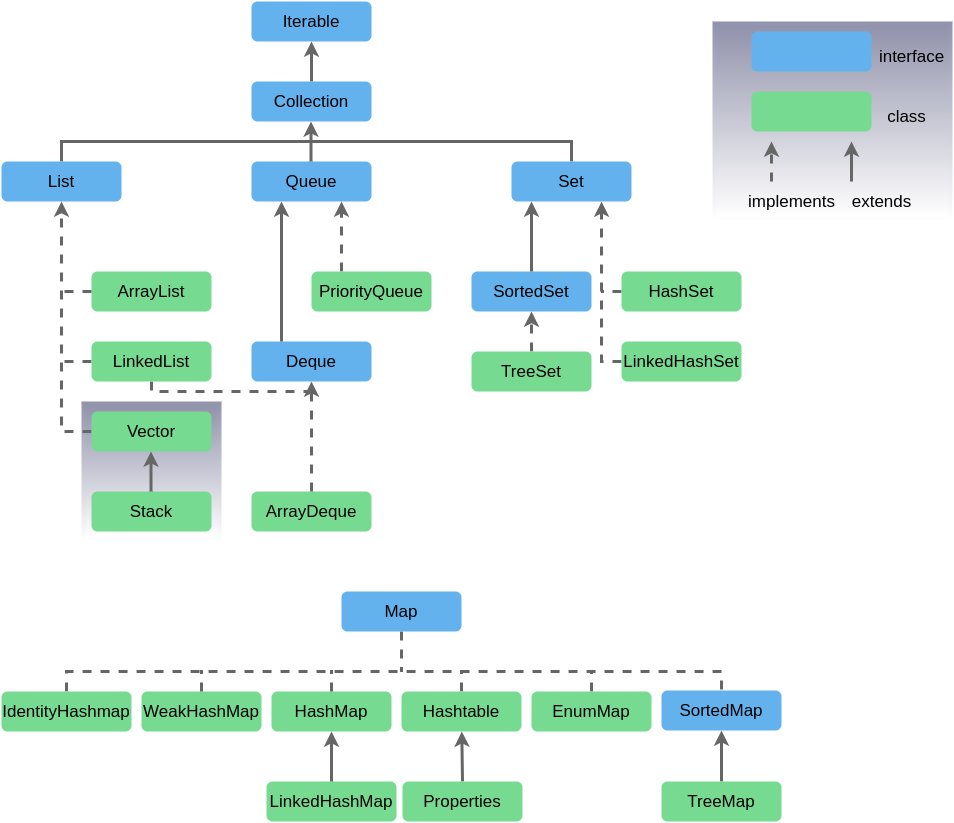

The diagram above was exported from draw.io. Its source (the exported page's mxGraphModel, read from the mxfile embedded in the PNG):
<mxGraphModel dx="821" dy="965" grid="1" gridSize="10" guides="1" tooltips="1" connect="1" arrows="1" fold="1" page="1" pageScale="1" pageWidth="1169" pageHeight="827" math="0" shadow="0">
  <root>
    <mxCell id="45l8Wb5Owvbzg6grY4Kr-0" />
    <mxCell id="45l8Wb5Owvbzg6grY4Kr-1" parent="45l8Wb5Owvbzg6grY4Kr-0" />
    <mxCell id="45l8Wb5Owvbzg6grY4Kr-35" value="" style="shape=ext;double=1;rounded=0;whiteSpace=wrap;html=1;fontSize=17;strokeColor=none;strokeWidth=3;fillColor=#9192ab;glass=0;sketch=0;shadow=0;gradientColor=#ffffff;gradientDirection=south;" vertex="1" parent="45l8Wb5Owvbzg6grY4Kr-1">
      <mxGeometry x="90" y="490" width="140" height="140" as="geometry" />
    </mxCell>
    <mxCell id="45l8Wb5Owvbzg6grY4Kr-4" style="edgeStyle=orthogonalEdgeStyle;rounded=0;orthogonalLoop=1;jettySize=auto;html=1;exitX=0.5;exitY=0;exitDx=0;exitDy=0;entryX=0.5;entryY=1;entryDx=0;entryDy=0;fontSize=17;startArrow=none;startFill=0;strokeColor=#666666;strokeWidth=3;" edge="1" parent="45l8Wb5Owvbzg6grY4Kr-1" source="45l8Wb5Owvbzg6grY4Kr-3" target="45l8Wb5Owvbzg6grY4Kr-2">
      <mxGeometry relative="1" as="geometry" />
    </mxCell>
    <mxCell id="45l8Wb5Owvbzg6grY4Kr-2" value="Iterable" style="rounded=1;whiteSpace=wrap;html=1;fontSize=17;strokeColor=none;strokeWidth=3;fillColor=#63B2EE;" vertex="1" parent="45l8Wb5Owvbzg6grY4Kr-1">
      <mxGeometry x="260" y="90" width="120" height="40" as="geometry" />
    </mxCell>
    <mxCell id="45l8Wb5Owvbzg6grY4Kr-3" value="Collection" style="rounded=1;whiteSpace=wrap;html=1;fontSize=17;strokeColor=none;strokeWidth=3;fillColor=#63B2EE;" vertex="1" parent="45l8Wb5Owvbzg6grY4Kr-1">
      <mxGeometry x="260" y="170" width="120" height="40" as="geometry" />
    </mxCell>
    <mxCell id="45l8Wb5Owvbzg6grY4Kr-5" value="Queue" style="rounded=1;whiteSpace=wrap;html=1;fontSize=17;strokeColor=none;strokeWidth=3;fillColor=#63B2EE;" vertex="1" parent="45l8Wb5Owvbzg6grY4Kr-1">
      <mxGeometry x="260" y="250" width="120" height="40" as="geometry" />
    </mxCell>
    <mxCell id="45l8Wb5Owvbzg6grY4Kr-9" style="edgeStyle=orthogonalEdgeStyle;rounded=0;orthogonalLoop=1;jettySize=auto;html=1;exitX=0.5;exitY=0;exitDx=0;exitDy=0;entryX=0.5;entryY=0;entryDx=0;entryDy=0;fontSize=17;startArrow=none;startFill=0;strokeColor=#666666;strokeWidth=3;endArrow=none;endFill=0;" edge="1" parent="45l8Wb5Owvbzg6grY4Kr-1" source="45l8Wb5Owvbzg6grY4Kr-6" target="45l8Wb5Owvbzg6grY4Kr-7">
      <mxGeometry relative="1" as="geometry" />
    </mxCell>
    <mxCell id="45l8Wb5Owvbzg6grY4Kr-6" value="List" style="rounded=1;whiteSpace=wrap;html=1;fontSize=17;strokeColor=none;strokeWidth=3;fillColor=#63B2EE;" vertex="1" parent="45l8Wb5Owvbzg6grY4Kr-1">
      <mxGeometry x="10" y="250" width="120" height="40" as="geometry" />
    </mxCell>
    <mxCell id="45l8Wb5Owvbzg6grY4Kr-7" value="Set" style="rounded=1;whiteSpace=wrap;html=1;fontSize=17;strokeColor=none;strokeWidth=3;fillColor=#63B2EE;" vertex="1" parent="45l8Wb5Owvbzg6grY4Kr-1">
      <mxGeometry x="520" y="250" width="120" height="40" as="geometry" />
    </mxCell>
    <mxCell id="45l8Wb5Owvbzg6grY4Kr-8" style="edgeStyle=orthogonalEdgeStyle;rounded=0;orthogonalLoop=1;jettySize=auto;html=1;exitX=0.5;exitY=0;exitDx=0;exitDy=0;entryX=0.5;entryY=1;entryDx=0;entryDy=0;fontSize=17;startArrow=none;startFill=0;strokeColor=#666666;strokeWidth=3;" edge="1" parent="45l8Wb5Owvbzg6grY4Kr-1">
      <mxGeometry relative="1" as="geometry">
        <mxPoint x="319.5" y="250" as="sourcePoint" />
        <mxPoint x="319.5" y="210" as="targetPoint" />
      </mxGeometry>
    </mxCell>
    <mxCell id="45l8Wb5Owvbzg6grY4Kr-15" style="edgeStyle=none;rounded=0;orthogonalLoop=1;jettySize=auto;html=1;exitX=0;exitY=0.5;exitDx=0;exitDy=0;fontSize=17;startArrow=none;startFill=0;strokeColor=#666666;strokeWidth=3;endArrow=none;endFill=0;dashed=1;" edge="1" parent="45l8Wb5Owvbzg6grY4Kr-1" source="45l8Wb5Owvbzg6grY4Kr-11">
      <mxGeometry relative="1" as="geometry">
        <mxPoint x="70" y="380" as="targetPoint" />
      </mxGeometry>
    </mxCell>
    <mxCell id="45l8Wb5Owvbzg6grY4Kr-11" value="ArrayList" style="rounded=1;whiteSpace=wrap;html=1;fontSize=17;strokeColor=none;strokeWidth=3;fillColor=#76da91;" vertex="1" parent="45l8Wb5Owvbzg6grY4Kr-1">
      <mxGeometry x="100" y="360" width="120" height="40" as="geometry" />
    </mxCell>
    <mxCell id="45l8Wb5Owvbzg6grY4Kr-16" style="edgeStyle=none;rounded=0;orthogonalLoop=1;jettySize=auto;html=1;exitX=0;exitY=0.5;exitDx=0;exitDy=0;fontSize=17;startArrow=none;startFill=0;strokeColor=#666666;strokeWidth=3;endArrow=none;endFill=0;dashed=1;" edge="1" parent="45l8Wb5Owvbzg6grY4Kr-1" source="45l8Wb5Owvbzg6grY4Kr-12">
      <mxGeometry relative="1" as="geometry">
        <mxPoint x="70" y="450" as="targetPoint" />
      </mxGeometry>
    </mxCell>
    <mxCell id="45l8Wb5Owvbzg6grY4Kr-25" style="edgeStyle=orthogonalEdgeStyle;rounded=0;orthogonalLoop=1;jettySize=auto;html=1;exitX=0.5;exitY=1;exitDx=0;exitDy=0;dashed=1;fontSize=17;startArrow=none;startFill=0;endArrow=none;endFill=0;strokeColor=#666666;strokeWidth=3;" edge="1" parent="45l8Wb5Owvbzg6grY4Kr-1" source="45l8Wb5Owvbzg6grY4Kr-12">
      <mxGeometry relative="1" as="geometry">
        <mxPoint x="320" y="490" as="targetPoint" />
        <Array as="points">
          <mxPoint x="160" y="480" />
          <mxPoint x="320" y="480" />
        </Array>
      </mxGeometry>
    </mxCell>
    <mxCell id="45l8Wb5Owvbzg6grY4Kr-12" value="LinkedList" style="rounded=1;whiteSpace=wrap;html=1;fontSize=17;strokeColor=none;strokeWidth=3;fillColor=#76da91;" vertex="1" parent="45l8Wb5Owvbzg6grY4Kr-1">
      <mxGeometry x="100" y="430" width="120" height="40" as="geometry" />
    </mxCell>
    <mxCell id="45l8Wb5Owvbzg6grY4Kr-14" style="edgeStyle=orthogonalEdgeStyle;rounded=0;orthogonalLoop=1;jettySize=auto;html=1;exitX=0;exitY=0.5;exitDx=0;exitDy=0;fontSize=17;startArrow=none;startFill=0;strokeColor=#666666;strokeWidth=3;dashed=1;entryX=0.5;entryY=1;entryDx=0;entryDy=0;" edge="1" parent="45l8Wb5Owvbzg6grY4Kr-1" source="45l8Wb5Owvbzg6grY4Kr-13" target="45l8Wb5Owvbzg6grY4Kr-6">
      <mxGeometry relative="1" as="geometry">
        <mxPoint x="60" y="290" as="targetPoint" />
      </mxGeometry>
    </mxCell>
    <mxCell id="45l8Wb5Owvbzg6grY4Kr-13" value="Vector" style="rounded=1;whiteSpace=wrap;html=1;fontSize=17;strokeColor=none;strokeWidth=3;fillColor=#76da91;" vertex="1" parent="45l8Wb5Owvbzg6grY4Kr-1">
      <mxGeometry x="100" y="500" width="120" height="40" as="geometry" />
    </mxCell>
    <mxCell id="45l8Wb5Owvbzg6grY4Kr-17" value="Stack" style="rounded=1;whiteSpace=wrap;html=1;fontSize=17;strokeColor=none;strokeWidth=3;fillColor=#76da91;" vertex="1" parent="45l8Wb5Owvbzg6grY4Kr-1">
      <mxGeometry x="100" y="580" width="120" height="40" as="geometry" />
    </mxCell>
    <mxCell id="45l8Wb5Owvbzg6grY4Kr-18" style="edgeStyle=orthogonalEdgeStyle;rounded=0;orthogonalLoop=1;jettySize=auto;html=1;exitX=0.5;exitY=0;exitDx=0;exitDy=0;entryX=0.5;entryY=1;entryDx=0;entryDy=0;fontSize=17;startArrow=none;startFill=0;strokeColor=#666666;strokeWidth=3;" edge="1" parent="45l8Wb5Owvbzg6grY4Kr-1">
      <mxGeometry relative="1" as="geometry">
        <mxPoint x="159.5" y="580" as="sourcePoint" />
        <mxPoint x="159.5" y="540" as="targetPoint" />
      </mxGeometry>
    </mxCell>
    <mxCell id="45l8Wb5Owvbzg6grY4Kr-22" style="edgeStyle=none;rounded=0;orthogonalLoop=1;jettySize=auto;html=1;exitX=0.25;exitY=0;exitDx=0;exitDy=0;entryX=0.75;entryY=1;entryDx=0;entryDy=0;dashed=1;fontSize=17;startArrow=none;startFill=0;endArrow=classic;endFill=1;strokeColor=#666666;strokeWidth=3;" edge="1" parent="45l8Wb5Owvbzg6grY4Kr-1" source="45l8Wb5Owvbzg6grY4Kr-19" target="45l8Wb5Owvbzg6grY4Kr-5">
      <mxGeometry relative="1" as="geometry" />
    </mxCell>
    <mxCell id="45l8Wb5Owvbzg6grY4Kr-19" value="PriorityQueue" style="rounded=1;whiteSpace=wrap;html=1;fontSize=17;strokeColor=none;strokeWidth=3;fillColor=#76da91;" vertex="1" parent="45l8Wb5Owvbzg6grY4Kr-1">
      <mxGeometry x="320" y="360" width="120" height="40" as="geometry" />
    </mxCell>
    <mxCell id="45l8Wb5Owvbzg6grY4Kr-20" value="Deque" style="rounded=1;whiteSpace=wrap;html=1;fontSize=17;strokeColor=none;strokeWidth=3;fillColor=#63B2EE;" vertex="1" parent="45l8Wb5Owvbzg6grY4Kr-1">
      <mxGeometry x="260" y="430" width="120" height="40" as="geometry" />
    </mxCell>
    <mxCell id="45l8Wb5Owvbzg6grY4Kr-21" value="ArrayDeque" style="rounded=1;whiteSpace=wrap;html=1;fontSize=17;strokeColor=none;strokeWidth=3;fillColor=#76da91;" vertex="1" parent="45l8Wb5Owvbzg6grY4Kr-1">
      <mxGeometry x="260" y="580" width="120" height="40" as="geometry" />
    </mxCell>
    <mxCell id="45l8Wb5Owvbzg6grY4Kr-23" style="edgeStyle=orthogonalEdgeStyle;rounded=0;orthogonalLoop=1;jettySize=auto;html=1;exitX=0.25;exitY=0;exitDx=0;exitDy=0;entryX=0.25;entryY=1;entryDx=0;entryDy=0;fontSize=17;startArrow=none;startFill=0;strokeColor=#666666;strokeWidth=3;" edge="1" parent="45l8Wb5Owvbzg6grY4Kr-1" source="45l8Wb5Owvbzg6grY4Kr-20" target="45l8Wb5Owvbzg6grY4Kr-5">
      <mxGeometry relative="1" as="geometry">
        <mxPoint x="330" y="180" as="sourcePoint" />
        <mxPoint x="330" y="140" as="targetPoint" />
      </mxGeometry>
    </mxCell>
    <mxCell id="45l8Wb5Owvbzg6grY4Kr-24" style="edgeStyle=none;rounded=0;orthogonalLoop=1;jettySize=auto;html=1;exitX=0.5;exitY=0;exitDx=0;exitDy=0;entryX=0.5;entryY=1;entryDx=0;entryDy=0;dashed=1;fontSize=17;startArrow=none;startFill=0;endArrow=classic;endFill=1;strokeColor=#666666;strokeWidth=3;" edge="1" parent="45l8Wb5Owvbzg6grY4Kr-1" source="45l8Wb5Owvbzg6grY4Kr-21" target="45l8Wb5Owvbzg6grY4Kr-20">
      <mxGeometry relative="1" as="geometry">
        <mxPoint x="360" y="370" as="sourcePoint" />
        <mxPoint x="360" y="300" as="targetPoint" />
      </mxGeometry>
    </mxCell>
    <mxCell id="45l8Wb5Owvbzg6grY4Kr-28" style="edgeStyle=orthogonalEdgeStyle;rounded=0;orthogonalLoop=1;jettySize=auto;html=1;exitX=0;exitY=0.5;exitDx=0;exitDy=0;entryX=0.75;entryY=1;entryDx=0;entryDy=0;dashed=1;fontSize=17;startArrow=none;startFill=0;endArrow=classic;endFill=1;strokeColor=#666666;strokeWidth=3;" edge="1" parent="45l8Wb5Owvbzg6grY4Kr-1" source="45l8Wb5Owvbzg6grY4Kr-27" target="45l8Wb5Owvbzg6grY4Kr-7">
      <mxGeometry relative="1" as="geometry">
        <Array as="points">
          <mxPoint x="610" y="450" />
          <mxPoint x="610" y="290" />
        </Array>
      </mxGeometry>
    </mxCell>
    <mxCell id="45l8Wb5Owvbzg6grY4Kr-29" style="edgeStyle=none;rounded=0;orthogonalLoop=1;jettySize=auto;html=1;exitX=0;exitY=0.5;exitDx=0;exitDy=0;dashed=1;fontSize=17;startArrow=none;startFill=0;endArrow=none;endFill=0;strokeColor=#666666;strokeWidth=3;" edge="1" parent="45l8Wb5Owvbzg6grY4Kr-1" source="45l8Wb5Owvbzg6grY4Kr-26">
      <mxGeometry relative="1" as="geometry">
        <mxPoint x="610" y="380" as="targetPoint" />
      </mxGeometry>
    </mxCell>
    <mxCell id="45l8Wb5Owvbzg6grY4Kr-26" value="HashSet" style="rounded=1;whiteSpace=wrap;html=1;fontSize=17;strokeColor=none;strokeWidth=3;fillColor=#76da91;" vertex="1" parent="45l8Wb5Owvbzg6grY4Kr-1">
      <mxGeometry x="630" y="360" width="120" height="40" as="geometry" />
    </mxCell>
    <mxCell id="45l8Wb5Owvbzg6grY4Kr-27" value="LinkedHashSet" style="rounded=1;whiteSpace=wrap;html=1;fontSize=17;strokeColor=none;strokeWidth=3;fillColor=#76da91;" vertex="1" parent="45l8Wb5Owvbzg6grY4Kr-1">
      <mxGeometry x="630" y="430" width="120" height="40" as="geometry" />
    </mxCell>
    <mxCell id="45l8Wb5Owvbzg6grY4Kr-31" style="edgeStyle=none;rounded=0;orthogonalLoop=1;jettySize=auto;html=1;exitX=0.5;exitY=0;exitDx=0;exitDy=0;fontSize=17;startArrow=none;startFill=0;endArrow=classic;endFill=1;strokeColor=#666666;strokeWidth=3;" edge="1" parent="45l8Wb5Owvbzg6grY4Kr-1" source="45l8Wb5Owvbzg6grY4Kr-30">
      <mxGeometry relative="1" as="geometry">
        <mxPoint x="540" y="290" as="targetPoint" />
      </mxGeometry>
    </mxCell>
    <mxCell id="45l8Wb5Owvbzg6grY4Kr-30" value="SortedSet" style="rounded=1;whiteSpace=wrap;html=1;fontSize=17;strokeColor=none;strokeWidth=3;fillColor=#63B2EE;" vertex="1" parent="45l8Wb5Owvbzg6grY4Kr-1">
      <mxGeometry x="480" y="360" width="120" height="40" as="geometry" />
    </mxCell>
    <mxCell id="45l8Wb5Owvbzg6grY4Kr-33" style="edgeStyle=none;rounded=0;orthogonalLoop=1;jettySize=auto;html=1;exitX=0.5;exitY=0;exitDx=0;exitDy=0;fontSize=17;startArrow=none;startFill=0;endArrow=classic;endFill=1;strokeColor=#666666;strokeWidth=3;dashed=1;" edge="1" parent="45l8Wb5Owvbzg6grY4Kr-1" source="45l8Wb5Owvbzg6grY4Kr-32" target="45l8Wb5Owvbzg6grY4Kr-30">
      <mxGeometry relative="1" as="geometry" />
    </mxCell>
    <mxCell id="45l8Wb5Owvbzg6grY4Kr-32" value="TreeSet" style="rounded=1;whiteSpace=wrap;html=1;fontSize=17;strokeColor=none;strokeWidth=3;fillColor=#76da91;" vertex="1" parent="45l8Wb5Owvbzg6grY4Kr-1">
      <mxGeometry x="480" y="440" width="120" height="40" as="geometry" />
    </mxCell>
    <mxCell id="45l8Wb5Owvbzg6grY4Kr-47" value="" style="group" vertex="1" connectable="0" parent="45l8Wb5Owvbzg6grY4Kr-1">
      <mxGeometry x="720" y="110" width="240" height="200" as="geometry" />
    </mxCell>
    <mxCell id="45l8Wb5Owvbzg6grY4Kr-45" value="" style="shape=ext;double=1;rounded=0;whiteSpace=wrap;html=1;fontSize=17;strokeColor=none;strokeWidth=3;fillColor=#9192ab;glass=0;sketch=0;shadow=0;gradientColor=#ffffff;gradientDirection=south;" vertex="1" parent="45l8Wb5Owvbzg6grY4Kr-47">
      <mxGeometry x="1" width="240" height="200" as="geometry" />
    </mxCell>
    <mxCell id="45l8Wb5Owvbzg6grY4Kr-37" value="" style="rounded=1;whiteSpace=wrap;html=1;fontSize=17;strokeColor=none;strokeWidth=3;fillColor=#63B2EE;" vertex="1" parent="45l8Wb5Owvbzg6grY4Kr-47">
      <mxGeometry x="40" y="10" width="120" height="40" as="geometry" />
    </mxCell>
    <mxCell id="45l8Wb5Owvbzg6grY4Kr-38" value="" style="rounded=1;whiteSpace=wrap;html=1;fontSize=17;strokeColor=none;strokeWidth=3;fillColor=#76da91;" vertex="1" parent="45l8Wb5Owvbzg6grY4Kr-47">
      <mxGeometry x="40" y="70" width="120" height="40" as="geometry" />
    </mxCell>
    <mxCell id="45l8Wb5Owvbzg6grY4Kr-39" style="edgeStyle=none;rounded=0;orthogonalLoop=1;jettySize=auto;html=1;exitX=0.5;exitY=0;exitDx=0;exitDy=0;fontSize=17;startArrow=none;startFill=0;endArrow=classic;endFill=1;strokeColor=#666666;strokeWidth=3;dashed=1;" edge="1" parent="45l8Wb5Owvbzg6grY4Kr-47">
      <mxGeometry relative="1" as="geometry">
        <mxPoint x="60" y="160" as="sourcePoint" />
        <mxPoint x="60" y="120" as="targetPoint" />
      </mxGeometry>
    </mxCell>
    <mxCell id="45l8Wb5Owvbzg6grY4Kr-40" style="edgeStyle=none;rounded=0;orthogonalLoop=1;jettySize=auto;html=1;exitX=0.5;exitY=0;exitDx=0;exitDy=0;fontSize=17;startArrow=none;startFill=0;endArrow=classic;endFill=1;strokeColor=#666666;strokeWidth=3;" edge="1" parent="45l8Wb5Owvbzg6grY4Kr-47">
      <mxGeometry relative="1" as="geometry">
        <mxPoint x="140" y="160" as="sourcePoint" />
        <mxPoint x="140" y="120" as="targetPoint" />
      </mxGeometry>
    </mxCell>
    <mxCell id="45l8Wb5Owvbzg6grY4Kr-41" value="interface" style="text;html=1;align=center;verticalAlign=middle;resizable=0;points=[];autosize=1;strokeColor=none;fillColor=none;fontSize=17;" vertex="1" parent="45l8Wb5Owvbzg6grY4Kr-47">
      <mxGeometry x="160" y="20" width="80" height="30" as="geometry" />
    </mxCell>
    <mxCell id="45l8Wb5Owvbzg6grY4Kr-42" value="class" style="text;html=1;align=center;verticalAlign=middle;resizable=0;points=[];autosize=1;strokeColor=none;fillColor=none;fontSize=17;" vertex="1" parent="45l8Wb5Owvbzg6grY4Kr-47">
      <mxGeometry x="170" y="80" width="50" height="30" as="geometry" />
    </mxCell>
    <mxCell id="45l8Wb5Owvbzg6grY4Kr-43" value="implements" style="text;html=1;align=center;verticalAlign=middle;resizable=0;points=[];autosize=1;strokeColor=none;fillColor=none;fontSize=17;" vertex="1" parent="45l8Wb5Owvbzg6grY4Kr-47">
      <mxGeometry x="30" y="165" width="100" height="30" as="geometry" />
    </mxCell>
    <mxCell id="45l8Wb5Owvbzg6grY4Kr-44" value="extends" style="text;html=1;align=center;verticalAlign=middle;resizable=0;points=[];autosize=1;strokeColor=none;fillColor=none;fontSize=17;" vertex="1" parent="45l8Wb5Owvbzg6grY4Kr-47">
      <mxGeometry x="130" y="165" width="80" height="30" as="geometry" />
    </mxCell>
    <mxCell id="45l8Wb5Owvbzg6grY4Kr-71" style="edgeStyle=none;rounded=0;orthogonalLoop=1;jettySize=auto;html=1;exitX=0.5;exitY=1;exitDx=0;exitDy=0;dashed=1;fontSize=17;startArrow=none;startFill=0;endArrow=none;endFill=0;strokeColor=#666666;strokeWidth=3;" edge="1" parent="45l8Wb5Owvbzg6grY4Kr-1" source="45l8Wb5Owvbzg6grY4Kr-57">
      <mxGeometry relative="1" as="geometry">
        <mxPoint x="410" y="760" as="targetPoint" />
      </mxGeometry>
    </mxCell>
    <mxCell id="45l8Wb5Owvbzg6grY4Kr-57" value="Map" style="rounded=1;whiteSpace=wrap;html=1;fontSize=17;strokeColor=none;strokeWidth=3;fillColor=#63B2EE;" vertex="1" parent="45l8Wb5Owvbzg6grY4Kr-1">
      <mxGeometry x="350" y="680" width="120" height="40" as="geometry" />
    </mxCell>
    <mxCell id="45l8Wb5Owvbzg6grY4Kr-67" style="edgeStyle=orthogonalEdgeStyle;rounded=0;orthogonalLoop=1;jettySize=auto;html=1;exitX=0.5;exitY=0;exitDx=0;exitDy=0;entryX=0.5;entryY=0;entryDx=0;entryDy=0;fontSize=17;startArrow=none;startFill=0;endArrow=none;endFill=0;strokeColor=#666666;strokeWidth=3;dashed=1;" edge="1" parent="45l8Wb5Owvbzg6grY4Kr-1" source="45l8Wb5Owvbzg6grY4Kr-58" target="45l8Wb5Owvbzg6grY4Kr-62">
      <mxGeometry relative="1" as="geometry">
        <Array as="points">
          <mxPoint x="75" y="760" />
          <mxPoint x="730" y="760" />
        </Array>
      </mxGeometry>
    </mxCell>
    <mxCell id="45l8Wb5Owvbzg6grY4Kr-58" value="IdentityHashmap" style="rounded=1;whiteSpace=wrap;html=1;fontSize=17;strokeColor=none;strokeWidth=3;fillColor=#76DA91;" vertex="1" parent="45l8Wb5Owvbzg6grY4Kr-1">
      <mxGeometry x="10" y="780" width="130" height="40" as="geometry" />
    </mxCell>
    <mxCell id="45l8Wb5Owvbzg6grY4Kr-68" style="rounded=0;orthogonalLoop=1;jettySize=auto;html=1;exitX=0.5;exitY=0;exitDx=0;exitDy=0;dashed=1;fontSize=17;startArrow=none;startFill=0;endArrow=none;endFill=0;strokeColor=#666666;strokeWidth=3;" edge="1" parent="45l8Wb5Owvbzg6grY4Kr-1" source="45l8Wb5Owvbzg6grY4Kr-59">
      <mxGeometry relative="1" as="geometry">
        <mxPoint x="210" y="759" as="targetPoint" />
      </mxGeometry>
    </mxCell>
    <mxCell id="45l8Wb5Owvbzg6grY4Kr-59" value="WeakHashMap" style="rounded=1;whiteSpace=wrap;html=1;fontSize=17;strokeColor=none;strokeWidth=3;fillColor=#76DA91;" vertex="1" parent="45l8Wb5Owvbzg6grY4Kr-1">
      <mxGeometry x="150" y="780" width="120" height="40" as="geometry" />
    </mxCell>
    <mxCell id="45l8Wb5Owvbzg6grY4Kr-69" style="edgeStyle=none;rounded=0;orthogonalLoop=1;jettySize=auto;html=1;exitX=0.5;exitY=0;exitDx=0;exitDy=0;dashed=1;fontSize=17;startArrow=none;startFill=0;endArrow=none;endFill=0;strokeColor=#666666;strokeWidth=3;" edge="1" parent="45l8Wb5Owvbzg6grY4Kr-1" source="45l8Wb5Owvbzg6grY4Kr-60">
      <mxGeometry relative="1" as="geometry">
        <mxPoint x="340" y="759" as="targetPoint" />
      </mxGeometry>
    </mxCell>
    <mxCell id="45l8Wb5Owvbzg6grY4Kr-60" value="HashMap" style="rounded=1;whiteSpace=wrap;html=1;fontSize=17;strokeColor=none;strokeWidth=3;fillColor=#76DA91;" vertex="1" parent="45l8Wb5Owvbzg6grY4Kr-1">
      <mxGeometry x="280" y="780" width="120" height="40" as="geometry" />
    </mxCell>
    <mxCell id="45l8Wb5Owvbzg6grY4Kr-70" style="edgeStyle=none;rounded=0;orthogonalLoop=1;jettySize=auto;html=1;exitX=0.5;exitY=0;exitDx=0;exitDy=0;dashed=1;fontSize=17;startArrow=none;startFill=0;endArrow=none;endFill=0;strokeColor=#666666;strokeWidth=3;" edge="1" parent="45l8Wb5Owvbzg6grY4Kr-1" source="45l8Wb5Owvbzg6grY4Kr-61">
      <mxGeometry relative="1" as="geometry">
        <mxPoint x="470" y="759" as="targetPoint" />
      </mxGeometry>
    </mxCell>
    <mxCell id="45l8Wb5Owvbzg6grY4Kr-61" value="Hashtable" style="rounded=1;whiteSpace=wrap;html=1;fontSize=17;strokeColor=none;strokeWidth=3;fillColor=#76DA91;" vertex="1" parent="45l8Wb5Owvbzg6grY4Kr-1">
      <mxGeometry x="410" y="780" width="120" height="40" as="geometry" />
    </mxCell>
    <mxCell id="45l8Wb5Owvbzg6grY4Kr-62" value="SortedMap" style="rounded=1;whiteSpace=wrap;html=1;fontSize=17;strokeColor=none;strokeWidth=3;fillColor=#63B2EE;" vertex="1" parent="45l8Wb5Owvbzg6grY4Kr-1">
      <mxGeometry x="670" y="779" width="120" height="40" as="geometry" />
    </mxCell>
    <mxCell id="45l8Wb5Owvbzg6grY4Kr-72" style="edgeStyle=none;rounded=0;orthogonalLoop=1;jettySize=auto;html=1;exitX=0.5;exitY=0;exitDx=0;exitDy=0;dashed=1;fontSize=17;startArrow=none;startFill=0;endArrow=none;endFill=0;strokeColor=#666666;strokeWidth=3;" edge="1" parent="45l8Wb5Owvbzg6grY4Kr-1" source="45l8Wb5Owvbzg6grY4Kr-63">
      <mxGeometry relative="1" as="geometry">
        <mxPoint x="600" y="759" as="targetPoint" />
      </mxGeometry>
    </mxCell>
    <mxCell id="45l8Wb5Owvbzg6grY4Kr-63" value="EnumMap" style="rounded=1;whiteSpace=wrap;html=1;fontSize=17;strokeColor=none;strokeWidth=3;fillColor=#76DA91;" vertex="1" parent="45l8Wb5Owvbzg6grY4Kr-1">
      <mxGeometry x="540" y="780" width="120" height="40" as="geometry" />
    </mxCell>
    <mxCell id="45l8Wb5Owvbzg6grY4Kr-73" style="rounded=0;orthogonalLoop=1;jettySize=auto;html=1;exitX=0.5;exitY=0;exitDx=0;exitDy=0;entryX=0.5;entryY=1;entryDx=0;entryDy=0;fontSize=17;startArrow=none;startFill=0;endArrow=classic;endFill=1;strokeColor=#666666;strokeWidth=3;" edge="1" parent="45l8Wb5Owvbzg6grY4Kr-1" source="45l8Wb5Owvbzg6grY4Kr-64" target="45l8Wb5Owvbzg6grY4Kr-60">
      <mxGeometry relative="1" as="geometry" />
    </mxCell>
    <mxCell id="45l8Wb5Owvbzg6grY4Kr-64" value="LinkedHashMap" style="rounded=1;whiteSpace=wrap;html=1;fontSize=17;strokeColor=none;strokeWidth=3;fillColor=#76DA91;" vertex="1" parent="45l8Wb5Owvbzg6grY4Kr-1">
      <mxGeometry x="275" y="870" width="130" height="40" as="geometry" />
    </mxCell>
    <mxCell id="45l8Wb5Owvbzg6grY4Kr-74" style="edgeStyle=none;rounded=0;orthogonalLoop=1;jettySize=auto;html=1;exitX=0.5;exitY=0;exitDx=0;exitDy=0;fontSize=17;startArrow=none;startFill=0;endArrow=classic;endFill=1;strokeColor=#666666;strokeWidth=3;" edge="1" parent="45l8Wb5Owvbzg6grY4Kr-1" source="45l8Wb5Owvbzg6grY4Kr-65" target="45l8Wb5Owvbzg6grY4Kr-61">
      <mxGeometry relative="1" as="geometry" />
    </mxCell>
    <mxCell id="45l8Wb5Owvbzg6grY4Kr-65" value="Properties" style="rounded=1;whiteSpace=wrap;html=1;fontSize=17;strokeColor=none;strokeWidth=3;fillColor=#76DA91;" vertex="1" parent="45l8Wb5Owvbzg6grY4Kr-1">
      <mxGeometry x="411" y="870" width="120" height="40" as="geometry" />
    </mxCell>
    <mxCell id="45l8Wb5Owvbzg6grY4Kr-75" style="edgeStyle=none;rounded=0;orthogonalLoop=1;jettySize=auto;html=1;exitX=0.5;exitY=0;exitDx=0;exitDy=0;fontSize=17;startArrow=none;startFill=0;endArrow=classic;endFill=1;strokeColor=#666666;strokeWidth=3;" edge="1" parent="45l8Wb5Owvbzg6grY4Kr-1" source="45l8Wb5Owvbzg6grY4Kr-66" target="45l8Wb5Owvbzg6grY4Kr-62">
      <mxGeometry relative="1" as="geometry" />
    </mxCell>
    <mxCell id="45l8Wb5Owvbzg6grY4Kr-66" value="TreeMap" style="rounded=1;whiteSpace=wrap;html=1;fontSize=17;strokeColor=none;strokeWidth=3;fillColor=#76DA91;" vertex="1" parent="45l8Wb5Owvbzg6grY4Kr-1">
      <mxGeometry x="670" y="870" width="120" height="40" as="geometry" />
    </mxCell>
  </root>
</mxGraphModel>